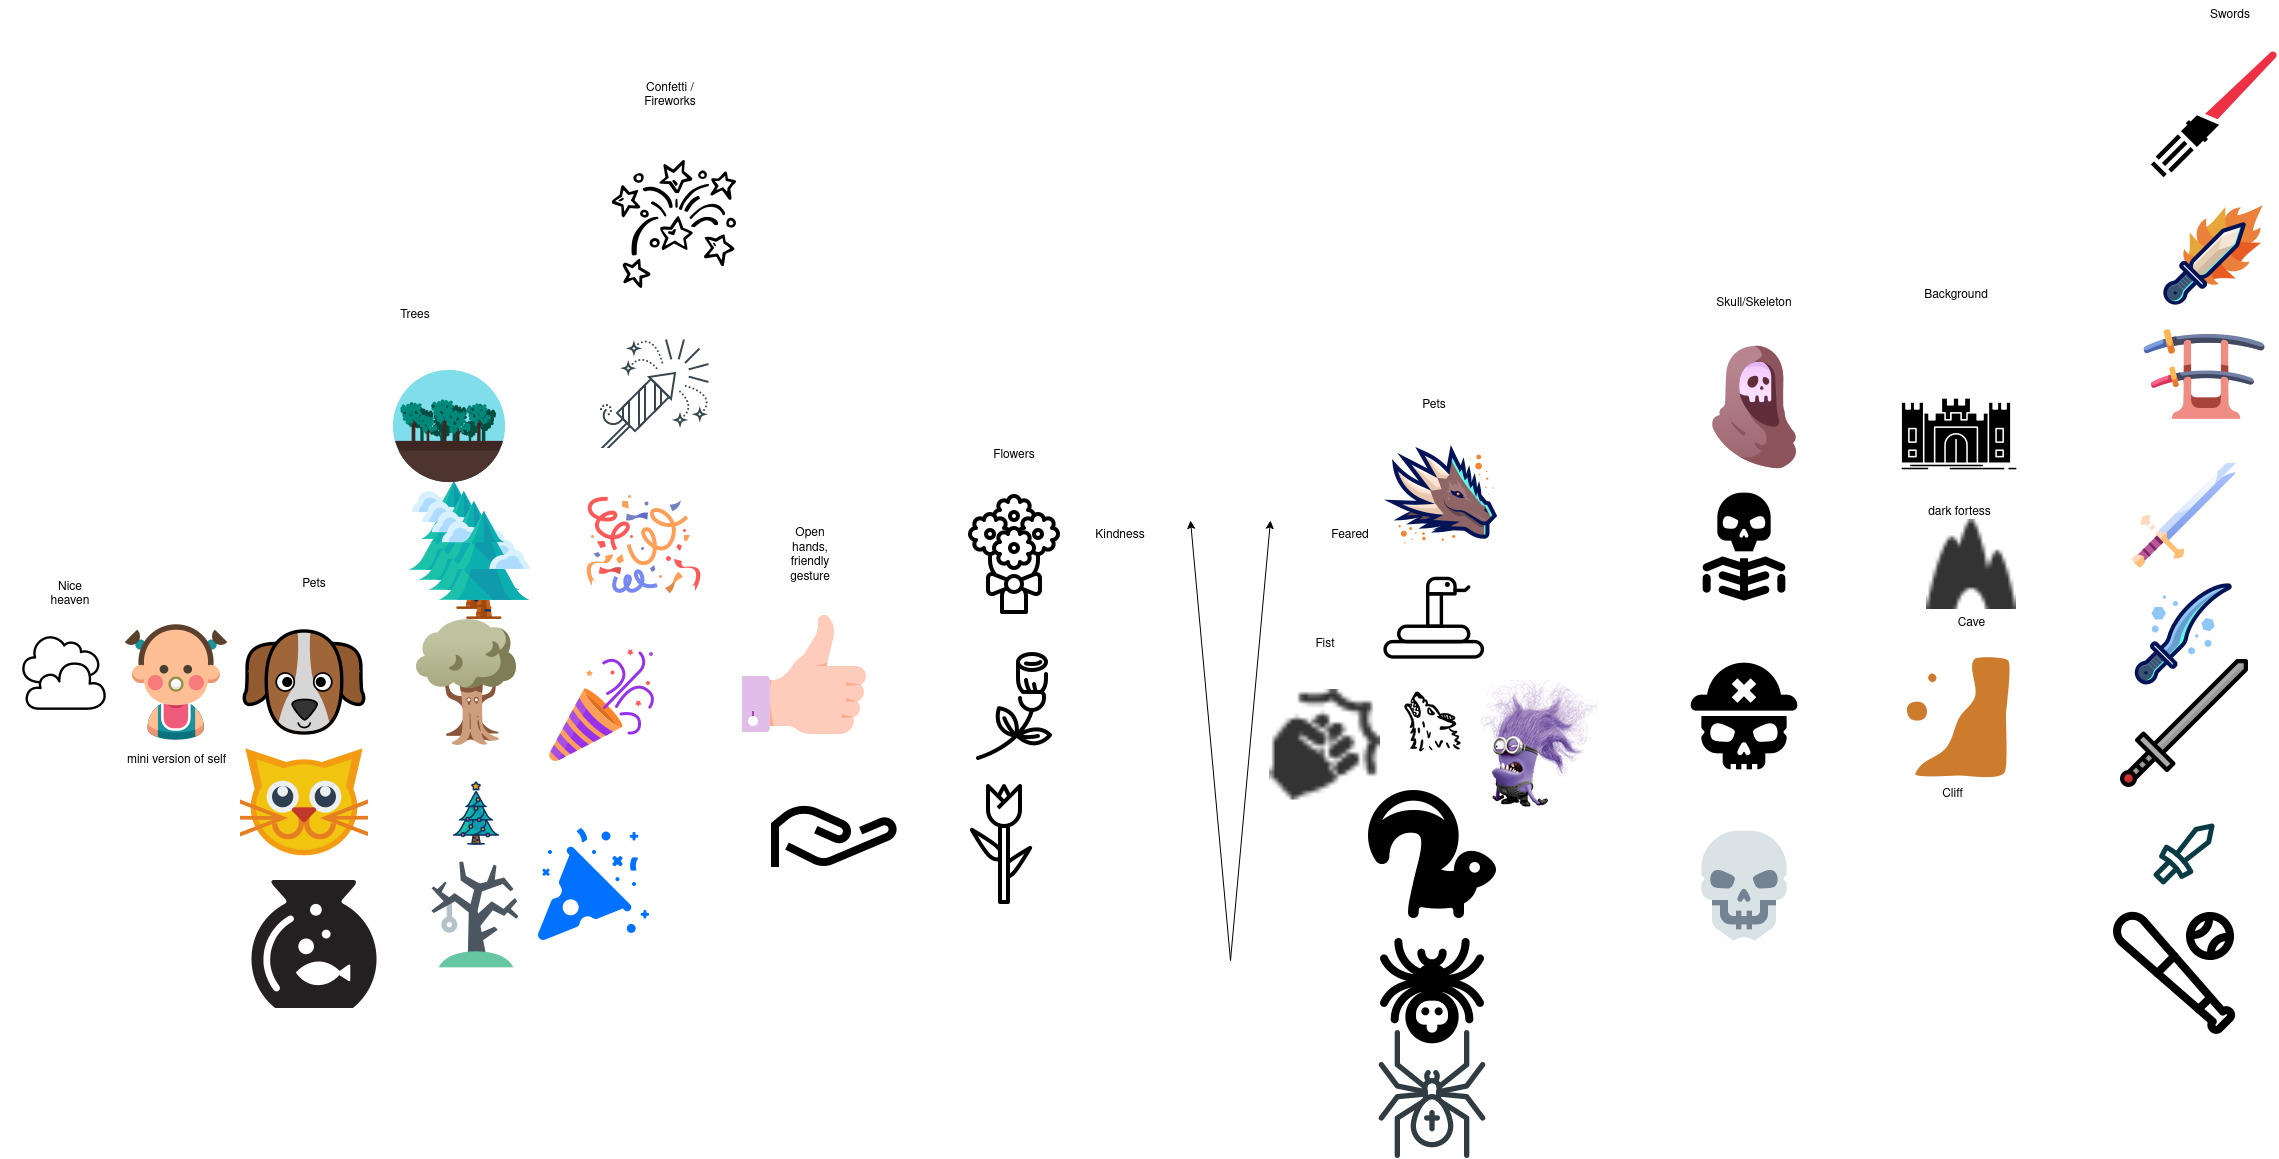

The diagram above was exported from draw.io. Its source (the exported page's mxGraphModel, read from the mxfile embedded in the PNG):
<mxGraphModel dx="2094" dy="1814" grid="1" gridSize="10" guides="1" tooltips="1" connect="1" arrows="1" fold="1" page="1" pageScale="1" pageWidth="850" pageHeight="1100" math="0" shadow="0">
  <root>
    <mxCell id="0" />
    <mxCell id="1" parent="0" />
    <mxCell id="7rYWchEzBzIcH7qj3IJo-1" value="" style="shape=image;html=1;verticalAlign=top;verticalLabelPosition=bottom;labelBackgroundColor=#ffffff;imageAspect=0;aspect=fixed;image=https://cdn1.iconfinder.com/data/icons/icons-for-a-site-1/64/advantage_like-128.png" vertex="1" parent="1">
      <mxGeometry x="120" y="170" width="128" height="128" as="geometry" />
    </mxCell>
    <mxCell id="7rYWchEzBzIcH7qj3IJo-2" value="" style="shape=image;html=1;verticalAlign=top;verticalLabelPosition=bottom;labelBackgroundColor=#ffffff;imageAspect=0;aspect=fixed;image=https://cdn4.iconfinder.com/data/icons/top-search-7/128/_hand_share_aims_request_gesture_palm-128.png" vertex="1" parent="1">
      <mxGeometry x="150" y="330" width="128" height="128" as="geometry" />
    </mxCell>
    <mxCell id="7rYWchEzBzIcH7qj3IJo-4" value="" style="shape=image;html=1;verticalAlign=top;verticalLabelPosition=bottom;labelBackgroundColor=#ffffff;imageAspect=0;aspect=fixed;image=https://cdn0.iconfinder.com/data/icons/valentine-2119/64/Valentine_Outline__tulips-love-valentines-romantic-flower-128.png" vertex="1" parent="1">
      <mxGeometry x="320" y="340" width="128" height="128" as="geometry" />
    </mxCell>
    <mxCell id="7rYWchEzBzIcH7qj3IJo-5" value="" style="shape=image;html=1;verticalAlign=top;verticalLabelPosition=bottom;labelBackgroundColor=#ffffff;imageAspect=0;aspect=fixed;image=https://cdn2.iconfinder.com/data/icons/mother-day-15/64/Artboard_11-128.png" vertex="1" parent="1">
      <mxGeometry x="330" y="202" width="128" height="128" as="geometry" />
    </mxCell>
    <mxCell id="7rYWchEzBzIcH7qj3IJo-6" value="" style="shape=image;html=1;verticalAlign=top;verticalLabelPosition=bottom;labelBackgroundColor=#ffffff;imageAspect=0;aspect=fixed;image=https://cdn0.iconfinder.com/data/icons/valentine-2119/64/Valentine_Outline__bouquet-love-valentines-romantic-flower-128.png" vertex="1" parent="1">
      <mxGeometry x="330" y="50" width="128" height="128" as="geometry" />
    </mxCell>
    <mxCell id="7rYWchEzBzIcH7qj3IJo-7" value="" style="endArrow=classic;html=1;rounded=0;endFill=1;" edge="1" parent="1">
      <mxGeometry width="50" height="50" relative="1" as="geometry">
        <mxPoint x="610" y="520" as="sourcePoint" />
        <mxPoint x="650" y="80" as="targetPoint" />
      </mxGeometry>
    </mxCell>
    <mxCell id="7rYWchEzBzIcH7qj3IJo-8" value="" style="endArrow=none;html=1;rounded=0;endFill=0;startArrow=classic;startFill=1;" edge="1" parent="1">
      <mxGeometry width="50" height="50" relative="1" as="geometry">
        <mxPoint x="570" y="80" as="sourcePoint" />
        <mxPoint x="610" y="520" as="targetPoint" />
      </mxGeometry>
    </mxCell>
    <mxCell id="7rYWchEzBzIcH7qj3IJo-9" value="Kindness" style="text;html=1;strokeColor=none;fillColor=none;align=center;verticalAlign=middle;whiteSpace=wrap;rounded=0;" vertex="1" parent="1">
      <mxGeometry x="470" y="80" width="60" height="30" as="geometry" />
    </mxCell>
    <mxCell id="7rYWchEzBzIcH7qj3IJo-10" value="Feared" style="text;html=1;strokeColor=none;fillColor=none;align=center;verticalAlign=middle;whiteSpace=wrap;rounded=0;" vertex="1" parent="1">
      <mxGeometry x="700" y="80" width="60" height="30" as="geometry" />
    </mxCell>
    <mxCell id="7rYWchEzBzIcH7qj3IJo-11" value="" style="shape=image;html=1;verticalAlign=top;verticalLabelPosition=bottom;labelBackgroundColor=#ffffff;imageAspect=0;aspect=fixed;image=https://cdn2.iconfinder.com/data/icons/party-new-years/128/Party_Newyears_Confetti_Patern-128.png" vertex="1" parent="1">
      <mxGeometry x="-40" y="42" width="128" height="128" as="geometry" />
    </mxCell>
    <mxCell id="7rYWchEzBzIcH7qj3IJo-12" value="" style="shape=image;html=1;verticalAlign=top;verticalLabelPosition=bottom;labelBackgroundColor=#ffffff;imageAspect=0;aspect=fixed;image=https://cdn2.iconfinder.com/data/icons/party-new-years/128/Party_Newyears_Confetti-128.png" vertex="1" parent="1">
      <mxGeometry x="-80" y="202" width="128" height="128" as="geometry" />
    </mxCell>
    <mxCell id="7rYWchEzBzIcH7qj3IJo-13" value="" style="shape=image;html=1;verticalAlign=top;verticalLabelPosition=bottom;labelBackgroundColor=#ffffff;imageAspect=0;aspect=fixed;image=https://cdn2.iconfinder.com/data/icons/holidays-and-events/64/fire_crackers-128.png" vertex="1" parent="1">
      <mxGeometry x="-90" y="380" width="128" height="128" as="geometry" />
    </mxCell>
    <mxCell id="7rYWchEzBzIcH7qj3IJo-14" value="" style="shape=image;html=1;verticalAlign=top;verticalLabelPosition=bottom;labelBackgroundColor=#ffffff;imageAspect=0;aspect=fixed;image=https://cdn3.iconfinder.com/data/icons/fantasy-and-role-play-game-adventure-quest/512/Treant-128.png" vertex="1" parent="1">
      <mxGeometry x="-218" y="178" width="128" height="128" as="geometry" />
    </mxCell>
    <mxCell id="7rYWchEzBzIcH7qj3IJo-15" value="" style="shape=image;html=1;verticalAlign=top;verticalLabelPosition=bottom;labelBackgroundColor=#ffffff;imageAspect=0;aspect=fixed;image=https://cdn3.iconfinder.com/data/icons/materia-flat-halloween-free/24/039_034_tree_gallows_horror_halloween-128.png" vertex="1" parent="1">
      <mxGeometry x="-208" y="410" width="128" height="128" as="geometry" />
    </mxCell>
    <mxCell id="7rYWchEzBzIcH7qj3IJo-16" value="" style="shape=image;html=1;verticalAlign=top;verticalLabelPosition=bottom;labelBackgroundColor=#ffffff;imageAspect=0;aspect=fixed;image=https://cdn1.iconfinder.com/data/icons/filled-line-christmas-icons/75/_christmas_tree-128.png" vertex="1" parent="1">
      <mxGeometry x="-181" y="336" width="74" height="74" as="geometry" />
    </mxCell>
    <mxCell id="7rYWchEzBzIcH7qj3IJo-18" value="" style="shape=image;html=1;verticalAlign=top;verticalLabelPosition=bottom;labelBackgroundColor=#ffffff;imageAspect=0;aspect=fixed;image=https://cdn1.iconfinder.com/data/icons/flat-christmas-icons-1/75/_tree-128.png" vertex="1" parent="1">
      <mxGeometry x="-230" y="31" width="128" height="128" as="geometry" />
    </mxCell>
    <mxCell id="7rYWchEzBzIcH7qj3IJo-19" value="" style="shape=image;html=1;verticalAlign=top;verticalLabelPosition=bottom;labelBackgroundColor=#ffffff;imageAspect=0;aspect=fixed;image=https://cdn1.iconfinder.com/data/icons/flat-christmas-icons-1/75/_tree-128.png" vertex="1" parent="1">
      <mxGeometry x="-220" y="41" width="128" height="128" as="geometry" />
    </mxCell>
    <mxCell id="7rYWchEzBzIcH7qj3IJo-20" value="" style="shape=image;html=1;verticalAlign=top;verticalLabelPosition=bottom;labelBackgroundColor=#ffffff;imageAspect=0;aspect=fixed;image=https://cdn1.iconfinder.com/data/icons/flat-christmas-icons-1/75/_tree-128.png" vertex="1" parent="1">
      <mxGeometry x="-210" y="51" width="128" height="128" as="geometry" />
    </mxCell>
    <mxCell id="7rYWchEzBzIcH7qj3IJo-21" value="" style="shape=image;html=1;verticalAlign=top;verticalLabelPosition=bottom;labelBackgroundColor=#ffffff;imageAspect=0;aspect=fixed;image=https://cdn1.iconfinder.com/data/icons/flat-christmas-icons-1/75/_tree-128.png" vertex="1" parent="1">
      <mxGeometry x="-200" y="61" width="128" height="128" as="geometry" />
    </mxCell>
    <mxCell id="7rYWchEzBzIcH7qj3IJo-22" value="" style="shape=image;html=1;verticalAlign=top;verticalLabelPosition=bottom;labelBackgroundColor=#ffffff;imageAspect=0;aspect=fixed;image=https://cdn3.iconfinder.com/data/icons/nature-37/120/tempaltaaaeas-128.png" vertex="1" parent="1">
      <mxGeometry x="-235" y="-78" width="128" height="128" as="geometry" />
    </mxCell>
    <mxCell id="7rYWchEzBzIcH7qj3IJo-23" value="" style="shape=image;html=1;verticalAlign=top;verticalLabelPosition=bottom;labelBackgroundColor=#ffffff;imageAspect=0;aspect=fixed;image=https://cdn3.iconfinder.com/data/icons/animals-105/150/icon_animal_cachorro-128.png" vertex="1" parent="1">
      <mxGeometry x="-380" y="178" width="128" height="128" as="geometry" />
    </mxCell>
    <mxCell id="7rYWchEzBzIcH7qj3IJo-24" value="" style="shape=image;html=1;verticalAlign=top;verticalLabelPosition=bottom;labelBackgroundColor=#ffffff;imageAspect=0;aspect=fixed;image=https://cdn2.iconfinder.com/data/icons/spooky-icons-halloween/64/0204-spooky-werewolf_64.png" vertex="1" parent="1">
      <mxGeometry x="780" y="250" width="64" height="64" as="geometry" />
    </mxCell>
    <mxCell id="7rYWchEzBzIcH7qj3IJo-26" value="" style="shape=image;html=1;verticalAlign=top;verticalLabelPosition=bottom;labelBackgroundColor=#ffffff;imageAspect=0;aspect=fixed;image=https://cdn3.iconfinder.com/data/icons/christmas-and-new-year-free/64/Christmas_fireworks-128.png" vertex="1" parent="1">
      <mxGeometry x="-30" y="-110" width="128" height="128" as="geometry" />
    </mxCell>
    <mxCell id="7rYWchEzBzIcH7qj3IJo-27" value="" style="shape=image;html=1;verticalAlign=top;verticalLabelPosition=bottom;labelBackgroundColor=#ffffff;imageAspect=0;aspect=fixed;image=https://cdn2.iconfinder.com/data/icons/new-year-s-hand-drawn-basic/64/fireworks_2-128.png" vertex="1" parent="1">
      <mxGeometry x="-10" y="-280" width="128" height="128" as="geometry" />
    </mxCell>
    <mxCell id="7rYWchEzBzIcH7qj3IJo-29" value="mini version of self" style="shape=image;html=1;verticalAlign=top;verticalLabelPosition=bottom;labelBackgroundColor=#ffffff;imageAspect=0;aspect=fixed;image=https://cdn3.iconfinder.com/data/icons/family-member-flat-happy-family-day/512/Daughter-128.png" vertex="1" parent="1">
      <mxGeometry x="-508" y="178" width="128" height="128" as="geometry" />
    </mxCell>
    <mxCell id="7rYWchEzBzIcH7qj3IJo-30" value="" style="shape=image;html=1;verticalAlign=top;verticalLabelPosition=bottom;labelBackgroundColor=#ffffff;imageAspect=0;aspect=fixed;image=https://cdn2.iconfinder.com/data/icons/despicable-me-2-minions/128/evil-minion-icon.png" vertex="1" parent="1">
      <mxGeometry x="850" y="240" width="128" height="128" as="geometry" />
    </mxCell>
    <mxCell id="7rYWchEzBzIcH7qj3IJo-31" value="" style="shape=image;html=1;verticalAlign=top;verticalLabelPosition=bottom;labelBackgroundColor=#ffffff;imageAspect=0;aspect=fixed;image=https://cdn0.iconfinder.com/data/icons/cloud-123/512/N_T_852Artboard_1_copy_8-128.png" vertex="1" parent="1">
      <mxGeometry x="-620" y="169" width="128" height="128" as="geometry" />
    </mxCell>
    <mxCell id="7rYWchEzBzIcH7qj3IJo-32" value="" style="shape=image;html=1;verticalAlign=top;verticalLabelPosition=bottom;labelBackgroundColor=#ffffff;imageAspect=0;aspect=fixed;image=https://cdn0.iconfinder.com/data/icons/windows8_icons/26/action.png" vertex="1" parent="1">
      <mxGeometry x="649" y="248.5" width="111" height="111" as="geometry" />
    </mxCell>
    <mxCell id="7rYWchEzBzIcH7qj3IJo-33" value="" style="shape=image;html=1;verticalAlign=top;verticalLabelPosition=bottom;labelBackgroundColor=#ffffff;imageAspect=0;aspect=fixed;image=https://cdn3.iconfinder.com/data/icons/materia-halloween-free/24/039_032_skeleton_skull_halloween_horror-128.png" vertex="1" parent="1">
      <mxGeometry x="1060" y="42" width="128" height="128" as="geometry" />
    </mxCell>
    <mxCell id="7rYWchEzBzIcH7qj3IJo-34" value="" style="shape=image;html=1;verticalAlign=top;verticalLabelPosition=bottom;labelBackgroundColor=#ffffff;imageAspect=0;aspect=fixed;image=https://cdn3.iconfinder.com/data/icons/materia-halloween-free/24/039_014_skull_pirate_roger_halloween-128.png" vertex="1" parent="1">
      <mxGeometry x="1060" y="212" width="128" height="128" as="geometry" />
    </mxCell>
    <mxCell id="7rYWchEzBzIcH7qj3IJo-35" value="" style="shape=image;html=1;verticalAlign=top;verticalLabelPosition=bottom;labelBackgroundColor=#ffffff;imageAspect=0;aspect=fixed;image=https://cdn3.iconfinder.com/data/icons/materia-flat-halloween-free/24/039_013_skull_halloween_skeleton_horror-128.png" vertex="1" parent="1">
      <mxGeometry x="1060" y="380" width="128" height="128" as="geometry" />
    </mxCell>
    <mxCell id="7rYWchEzBzIcH7qj3IJo-36" value="" style="shape=image;html=1;verticalAlign=top;verticalLabelPosition=bottom;labelBackgroundColor=#ffffff;imageAspect=0;aspect=fixed;image=https://cdn3.iconfinder.com/data/icons/fantasy-and-role-play-game-adventure-quest/512/Grim_Reaper-128.png" vertex="1" parent="1">
      <mxGeometry x="1070" y="-97" width="128" height="128" as="geometry" />
    </mxCell>
    <mxCell id="7rYWchEzBzIcH7qj3IJo-37" value="Cliff" style="shape=image;html=1;verticalAlign=top;verticalLabelPosition=bottom;labelBackgroundColor=#ffffff;imageAspect=0;aspect=fixed;image=https://cdn4.iconfinder.com/data/icons/childhood-objects-2/128/_stones_cliff_silhouette_hand_drawn_abstraction-128.png" vertex="1" parent="1">
      <mxGeometry x="1268" y="212" width="128" height="128" as="geometry" />
    </mxCell>
    <mxCell id="7rYWchEzBzIcH7qj3IJo-39" value="&lt;div&gt;Cave&lt;/div&gt;&lt;div&gt;&lt;br&gt;&lt;/div&gt;" style="shape=image;html=1;verticalAlign=top;verticalLabelPosition=bottom;labelBackgroundColor=#ffffff;imageAspect=0;aspect=fixed;image=https://cdn1.iconfinder.com/data/icons/windows8_icons_iconpharm/26/cave.png" vertex="1" parent="1">
      <mxGeometry x="1306" y="79" width="90" height="90" as="geometry" />
    </mxCell>
    <mxCell id="7rYWchEzBzIcH7qj3IJo-40" value="dark fortess" style="shape=image;html=1;verticalAlign=top;verticalLabelPosition=bottom;labelBackgroundColor=#ffffff;imageAspect=0;aspect=fixed;image=https://cdn1.iconfinder.com/data/icons/competitive-strategy-and-corporate-training/512/579_Castle_defense_fort_fortress_landmark_game_gaming_genres_programing-128.png" vertex="1" parent="1">
      <mxGeometry x="1275" y="-70" width="128" height="128" as="geometry" />
    </mxCell>
    <mxCell id="7rYWchEzBzIcH7qj3IJo-41" value="" style="shape=image;html=1;verticalAlign=top;verticalLabelPosition=bottom;labelBackgroundColor=#ffffff;imageAspect=0;aspect=fixed;image=https://cdn4.iconfinder.com/data/icons/game-of-thrones-4/64/game_of_thrones_game_thrones_series_character_avatar_dragon-128.png" vertex="1" parent="1">
      <mxGeometry x="760" y="-10" width="128" height="128" as="geometry" />
    </mxCell>
    <mxCell id="7rYWchEzBzIcH7qj3IJo-42" value="" style="shape=image;html=1;verticalAlign=top;verticalLabelPosition=bottom;labelBackgroundColor=#ffffff;imageAspect=0;aspect=fixed;image=https://cdn1.iconfinder.com/data/icons/animals-95/300/snake-animal-pet-wild-domestic-128.png" vertex="1" parent="1">
      <mxGeometry x="748" y="112" width="128" height="128" as="geometry" />
    </mxCell>
    <mxCell id="7rYWchEzBzIcH7qj3IJo-43" value="" style="shape=image;html=1;verticalAlign=top;verticalLabelPosition=bottom;labelBackgroundColor=#ffffff;imageAspect=0;aspect=fixed;image=https://cdn0.iconfinder.com/data/icons/freebies-2/24/skunk-128.png" vertex="1" parent="1">
      <mxGeometry x="748" y="350" width="128" height="128" as="geometry" />
    </mxCell>
    <mxCell id="7rYWchEzBzIcH7qj3IJo-44" value="" style="shape=image;html=1;verticalAlign=top;verticalLabelPosition=bottom;labelBackgroundColor=#ffffff;imageAspect=0;aspect=fixed;image=https://cdn2.iconfinder.com/data/icons/free-line-halloween-icons/24/Spider-128.png" vertex="1" parent="1">
      <mxGeometry x="748" y="590" width="128" height="128" as="geometry" />
    </mxCell>
    <mxCell id="7rYWchEzBzIcH7qj3IJo-45" value="" style="shape=image;html=1;verticalAlign=top;verticalLabelPosition=bottom;labelBackgroundColor=#ffffff;imageAspect=0;aspect=fixed;image=https://cdn3.iconfinder.com/data/icons/materia-halloween-free/24/039_004_spider_danger_halloween_poison-128.png" vertex="1" parent="1">
      <mxGeometry x="748" y="486" width="128" height="128" as="geometry" />
    </mxCell>
    <mxCell id="7rYWchEzBzIcH7qj3IJo-46" value="" style="shape=image;html=1;verticalAlign=top;verticalLabelPosition=bottom;labelBackgroundColor=#ffffff;imageAspect=0;aspect=fixed;image=https://cdn4.iconfinder.com/data/icons/small-n-flat/24/cat-128.png" vertex="1" parent="1">
      <mxGeometry x="-380" y="298" width="128" height="128" as="geometry" />
    </mxCell>
    <mxCell id="7rYWchEzBzIcH7qj3IJo-48" value="" style="shape=image;html=1;verticalAlign=top;verticalLabelPosition=bottom;labelBackgroundColor=#ffffff;imageAspect=0;aspect=fixed;image=https://cdn3.iconfinder.com/data/icons/solid-amenities-icon-set/64/Pets_2-128.png" vertex="1" parent="1">
      <mxGeometry x="-370" y="440" width="128" height="128" as="geometry" />
    </mxCell>
    <mxCell id="7rYWchEzBzIcH7qj3IJo-49" value="Pets" style="text;html=1;strokeColor=none;fillColor=none;align=center;verticalAlign=middle;whiteSpace=wrap;rounded=0;" vertex="1" parent="1">
      <mxGeometry x="-336" y="129" width="60" height="30" as="geometry" />
    </mxCell>
    <mxCell id="7rYWchEzBzIcH7qj3IJo-50" value="Nice heaven" style="text;html=1;strokeColor=none;fillColor=none;align=center;verticalAlign=middle;whiteSpace=wrap;rounded=0;" vertex="1" parent="1">
      <mxGeometry x="-580" y="139" width="60" height="30" as="geometry" />
    </mxCell>
    <mxCell id="7rYWchEzBzIcH7qj3IJo-51" value="Open hands, friendly gesture" style="text;html=1;strokeColor=none;fillColor=none;align=center;verticalAlign=middle;whiteSpace=wrap;rounded=0;" vertex="1" parent="1">
      <mxGeometry x="160" y="100" width="60" height="30" as="geometry" />
    </mxCell>
    <mxCell id="7rYWchEzBzIcH7qj3IJo-52" value="Confetti / Fireworks" style="text;html=1;strokeColor=none;fillColor=none;align=center;verticalAlign=middle;whiteSpace=wrap;rounded=0;" vertex="1" parent="1">
      <mxGeometry x="20" y="-360" width="60" height="30" as="geometry" />
    </mxCell>
    <mxCell id="7rYWchEzBzIcH7qj3IJo-53" value="Trees" style="text;html=1;strokeColor=none;fillColor=none;align=center;verticalAlign=middle;whiteSpace=wrap;rounded=0;" vertex="1" parent="1">
      <mxGeometry x="-235" y="-140" width="60" height="30" as="geometry" />
    </mxCell>
    <mxCell id="7rYWchEzBzIcH7qj3IJo-54" value="Flowers" style="text;html=1;strokeColor=none;fillColor=none;align=center;verticalAlign=middle;whiteSpace=wrap;rounded=0;" vertex="1" parent="1">
      <mxGeometry x="364" width="60" height="30" as="geometry" />
    </mxCell>
    <mxCell id="7rYWchEzBzIcH7qj3IJo-55" value="Pets" style="text;html=1;strokeColor=none;fillColor=none;align=center;verticalAlign=middle;whiteSpace=wrap;rounded=0;" vertex="1" parent="1">
      <mxGeometry x="784" y="-50" width="60" height="30" as="geometry" />
    </mxCell>
    <mxCell id="7rYWchEzBzIcH7qj3IJo-56" value="Fist" style="text;html=1;strokeColor=none;fillColor=none;align=center;verticalAlign=middle;whiteSpace=wrap;rounded=0;" vertex="1" parent="1">
      <mxGeometry x="674.5" y="189" width="60" height="30" as="geometry" />
    </mxCell>
    <mxCell id="7rYWchEzBzIcH7qj3IJo-58" value="Skull/Skeleton" style="text;html=1;strokeColor=none;fillColor=none;align=center;verticalAlign=middle;whiteSpace=wrap;rounded=0;" vertex="1" parent="1">
      <mxGeometry x="1104" y="-152" width="60" height="30" as="geometry" />
    </mxCell>
    <mxCell id="7rYWchEzBzIcH7qj3IJo-59" value="Background" style="text;html=1;strokeColor=none;fillColor=none;align=center;verticalAlign=middle;whiteSpace=wrap;rounded=0;" vertex="1" parent="1">
      <mxGeometry x="1306" y="-160" width="60" height="30" as="geometry" />
    </mxCell>
    <mxCell id="7rYWchEzBzIcH7qj3IJo-60" value="" style="shape=image;html=1;verticalAlign=top;verticalLabelPosition=bottom;labelBackgroundColor=#ffffff;imageAspect=0;aspect=fixed;image=https://cdn3.iconfinder.com/data/icons/fantasy-and-role-play-game-adventure-quest/512/Sword-128.png" vertex="1" parent="1">
      <mxGeometry x="1500" y="11" width="128" height="128" as="geometry" />
    </mxCell>
    <mxCell id="7rYWchEzBzIcH7qj3IJo-61" value="" style="shape=image;html=1;verticalAlign=top;verticalLabelPosition=bottom;labelBackgroundColor=#ffffff;imageAspect=0;aspect=fixed;image=https://cdn2.iconfinder.com/data/icons/harry-potter-colour-collection/60/23_-_Harry_Potter_-_Colour_-_Sword_Of_Gryffindor-128.png" vertex="1" parent="1">
      <mxGeometry x="1500" y="219" width="128" height="128" as="geometry" />
    </mxCell>
    <mxCell id="7rYWchEzBzIcH7qj3IJo-62" value="" style="shape=image;html=1;verticalAlign=top;verticalLabelPosition=bottom;labelBackgroundColor=#ffffff;imageAspect=0;aspect=fixed;image=https://cdn2.iconfinder.com/data/icons/simple-ui-games/512/13-128.png" vertex="1" parent="1">
      <mxGeometry x="1500" y="350" width="128" height="128" as="geometry" />
    </mxCell>
    <mxCell id="7rYWchEzBzIcH7qj3IJo-63" value="" style="shape=image;html=1;verticalAlign=top;verticalLabelPosition=bottom;labelBackgroundColor=#ffffff;imageAspect=0;aspect=fixed;image=https://cdn2.iconfinder.com/data/icons/japan-flat-2/340/sword_katana_japanese_weapon_samurai_traditional_warrior_japan-128.png" vertex="1" parent="1">
      <mxGeometry x="1520" y="-130" width="128" height="128" as="geometry" />
    </mxCell>
    <mxCell id="7rYWchEzBzIcH7qj3IJo-64" value="" style="shape=image;html=1;verticalAlign=top;verticalLabelPosition=bottom;labelBackgroundColor=#ffffff;imageAspect=0;aspect=fixed;image=https://cdn4.iconfinder.com/data/icons/game-of-thrones-4/64/game_of_thrones_game_thrones_series_sword_weapon_lightbringer_fire-128.png;fontFamily=Helvetica;fontSize=12;fontColor=#000000;align=center;strokeColor=#000000;fillColor=#ffffff;" vertex="1" parent="1">
      <mxGeometry x="1530" y="-250" width="128" height="128" as="geometry" />
    </mxCell>
    <mxCell id="7rYWchEzBzIcH7qj3IJo-65" value="" style="shape=image;html=1;verticalAlign=top;verticalLabelPosition=bottom;labelBackgroundColor=#ffffff;imageAspect=0;aspect=fixed;image=https://cdn4.iconfinder.com/data/icons/game-of-thrones-4/64/game_of_thrones_game_thrones_series_ice_sword_weapon-128.png" vertex="1" parent="1">
      <mxGeometry x="1500" y="129" width="128" height="128" as="geometry" />
    </mxCell>
    <mxCell id="7rYWchEzBzIcH7qj3IJo-66" value="" style="shape=image;html=1;verticalAlign=top;verticalLabelPosition=bottom;labelBackgroundColor=#ffffff;imageAspect=0;aspect=fixed;image=https://cdn0.iconfinder.com/data/icons/star-wars/512/light_saber-128.png" vertex="1" parent="1">
      <mxGeometry x="1530" y="-390" width="128" height="128" as="geometry" />
    </mxCell>
    <mxCell id="7rYWchEzBzIcH7qj3IJo-68" value="" style="shape=image;html=1;verticalAlign=top;verticalLabelPosition=bottom;labelBackgroundColor=#ffffff;imageAspect=0;aspect=fixed;image=https://cdn0.iconfinder.com/data/icons/sport-and-fitness-2/32/Sports_and_Fitness_baseball_bat_hardball-128.png" vertex="1" parent="1">
      <mxGeometry x="1490" y="468" width="128" height="128" as="geometry" />
    </mxCell>
    <mxCell id="7rYWchEzBzIcH7qj3IJo-69" value="Swords" style="text;html=1;strokeColor=none;fillColor=none;align=center;verticalAlign=middle;whiteSpace=wrap;rounded=0;" vertex="1" parent="1">
      <mxGeometry x="1580" y="-440" width="60" height="30" as="geometry" />
    </mxCell>
  </root>
</mxGraphModel>